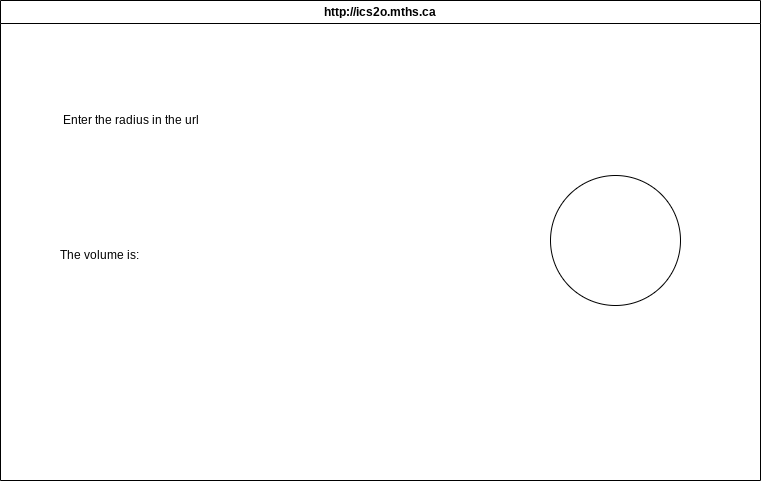

The diagram above was exported from draw.io. Its source (the exported page's mxGraphModel, read from the mxfile embedded in the PNG):
<mxGraphModel dx="1086" dy="743" grid="1" gridSize="10" guides="1" tooltips="1" connect="1" arrows="1" fold="1" page="1" pageScale="1" pageWidth="850" pageHeight="1100" math="0" shadow="0">
  <root>
    <mxCell id="0" />
    <mxCell id="1" parent="0" />
    <mxCell id="7" value="http://ics2o.mths.ca" style="swimlane;whiteSpace=wrap;html=1;" parent="1" vertex="1">
      <mxGeometry x="40" y="40" width="760" height="480" as="geometry" />
    </mxCell>
    <mxCell id="9" value="The volume is:&amp;nbsp;" style="text;html=1;align=center;verticalAlign=middle;resizable=0;points=[];autosize=1;strokeColor=none;fillColor=none;" vertex="1" parent="7">
      <mxGeometry x="45" y="240" width="110" height="30" as="geometry" />
    </mxCell>
    <mxCell id="10" value="" style="ellipse;whiteSpace=wrap;html=1;" vertex="1" parent="7">
      <mxGeometry x="550" y="175" width="130" height="130" as="geometry" />
    </mxCell>
    <mxCell id="8" value="Enter the radius in the url" style="text;html=1;align=center;verticalAlign=middle;resizable=0;points=[];autosize=1;strokeColor=none;fillColor=none;" vertex="1" parent="1">
      <mxGeometry x="90" y="145" width="160" height="30" as="geometry" />
    </mxCell>
  </root>
</mxGraphModel>